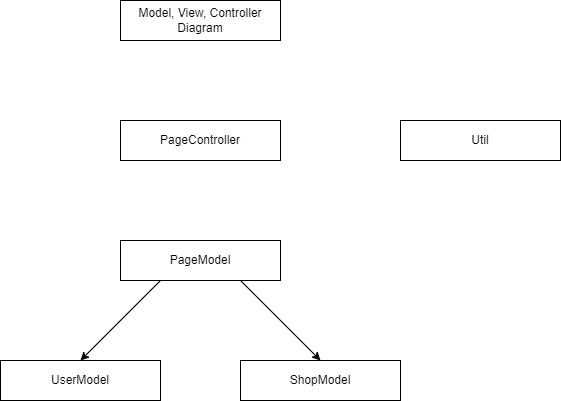

The diagram above was exported from draw.io. Its source (the exported page's mxGraphModel, read from the mxfile embedded in the PNG):
<mxGraphModel dx="832" dy="599" grid="1" gridSize="10" guides="1" tooltips="1" connect="1" arrows="1" fold="1" page="1" pageScale="1" pageWidth="850" pageHeight="1100" background="#ffffff" math="0" shadow="0">
  <root>
    <mxCell id="0" />
    <mxCell id="1" parent="0" />
    <mxCell id="2" value="Model, View, Controller Diagram" style="rounded=0;whiteSpace=wrap;html=1;" vertex="1" parent="1">
      <mxGeometry x="280" y="160" width="160" height="40" as="geometry" />
    </mxCell>
    <mxCell id="3" value="PageController" style="rounded=0;whiteSpace=wrap;html=1;" vertex="1" parent="1">
      <mxGeometry x="280" y="280" width="160" height="40" as="geometry" />
    </mxCell>
    <mxCell id="4" value="PageModel" style="rounded=0;whiteSpace=wrap;html=1;" vertex="1" parent="1">
      <mxGeometry x="280" y="400" width="160" height="40" as="geometry" />
    </mxCell>
    <mxCell id="5" value="UserModel" style="rounded=0;whiteSpace=wrap;html=1;" vertex="1" parent="1">
      <mxGeometry x="160" y="520" width="160" height="40" as="geometry" />
    </mxCell>
    <mxCell id="6" value="ShopModel" style="rounded=0;whiteSpace=wrap;html=1;" vertex="1" parent="1">
      <mxGeometry x="400" y="520" width="160" height="40" as="geometry" />
    </mxCell>
    <mxCell id="7" value="" style="endArrow=classic;html=1;exitX=0.25;exitY=1;exitDx=0;exitDy=0;entryX=0.5;entryY=0;entryDx=0;entryDy=0;" edge="1" parent="1" source="4" target="5">
      <mxGeometry width="50" height="50" relative="1" as="geometry">
        <mxPoint x="400" y="440" as="sourcePoint" />
        <mxPoint x="450" y="390" as="targetPoint" />
      </mxGeometry>
    </mxCell>
    <mxCell id="8" value="" style="endArrow=classic;html=1;entryX=0.5;entryY=0;entryDx=0;entryDy=0;" edge="1" parent="1" target="6">
      <mxGeometry width="50" height="50" relative="1" as="geometry">
        <mxPoint x="400" y="440" as="sourcePoint" />
        <mxPoint x="450" y="390" as="targetPoint" />
      </mxGeometry>
    </mxCell>
    <mxCell id="11" value="Util" style="rounded=0;whiteSpace=wrap;html=1;" vertex="1" parent="1">
      <mxGeometry x="560" y="280" width="160" height="40" as="geometry" />
    </mxCell>
  </root>
</mxGraphModel>